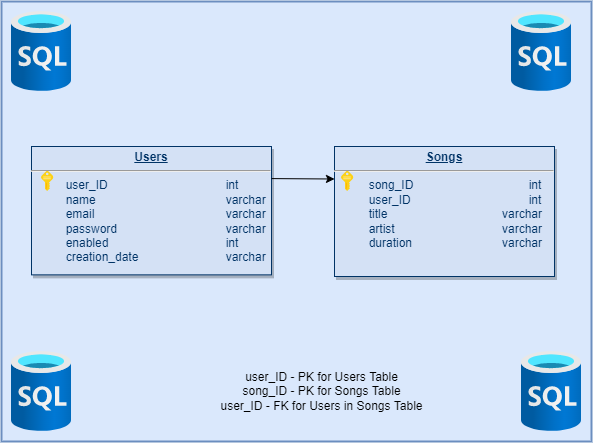

The diagram above was exported from draw.io. Its source (the exported page's mxGraphModel, read from the mxfile embedded in the PNG):
<mxGraphModel dx="1744" dy="1654" grid="1" gridSize="10" guides="1" tooltips="1" connect="1" arrows="1" fold="1" page="1" pageScale="1" pageWidth="826" pageHeight="1169" background="none" math="0" shadow="0">
  <root>
    <mxCell id="0" />
    <mxCell id="1" parent="0" />
    <mxCell id="UvzO3Ode2gkm2f8UJFNq-127" value="" style="rounded=0;whiteSpace=wrap;html=1;strokeWidth=2;fillColor=#dae8fc;strokeColor=#6c8ebf;" vertex="1" parent="1">
      <mxGeometry x="-30" y="-90" width="590" height="440" as="geometry" />
    </mxCell>
    <mxCell id="21" value="&lt;p style=&quot;margin: 0px ; margin-top: 4px ; text-align: center ; text-decoration: underline&quot;&gt;&lt;b&gt;Songs&lt;/b&gt;&lt;/p&gt;&lt;hr&gt;&lt;p style=&quot;margin: 0px ; margin-left: 8px&quot;&gt;&amp;nbsp; &amp;nbsp;&lt;span style=&quot;white-space: pre&quot;&gt;&#09;&lt;/span&gt;song_ID&lt;span style=&quot;white-space: pre&quot;&gt;&#09;&lt;/span&gt;&lt;span style=&quot;white-space: pre&quot;&gt;&#09;&lt;span style=&quot;white-space: pre&quot;&gt;&#09;&lt;span style=&quot;white-space: pre&quot;&gt;&#09;&lt;/span&gt;&lt;/span&gt;&lt;span style=&quot;white-space: pre&quot;&gt;&#09;&lt;/span&gt;&lt;/span&gt;int&lt;/p&gt;&lt;p style=&quot;margin: 0px ; margin-left: 8px&quot;&gt;&lt;span style=&quot;white-space: pre&quot;&gt;&#09;&lt;/span&gt;user_ID&lt;span style=&quot;white-space: pre&quot;&gt;&#09;&lt;/span&gt;&lt;span style=&quot;white-space: pre&quot;&gt;&#09;&lt;span style=&quot;white-space: pre&quot;&gt;&#09;&lt;/span&gt;&lt;span style=&quot;white-space: pre&quot;&gt;&#09;&lt;/span&gt;&lt;/span&gt;&lt;span style=&quot;white-space: pre&quot;&gt;&#09;&lt;/span&gt;int&lt;/p&gt;&lt;p style=&quot;margin: 0px ; margin-left: 8px&quot;&gt;&lt;span style=&quot;white-space: pre&quot;&gt;&#09;&lt;/span&gt;title&amp;nbsp;&amp;nbsp;&lt;span style=&quot;white-space: pre&quot;&gt;&#09;&lt;/span&gt;&lt;span style=&quot;white-space: pre&quot;&gt;&#09;&lt;span style=&quot;white-space: pre&quot;&gt;&#09;&lt;/span&gt;&lt;/span&gt;&lt;span style=&quot;white-space: pre&quot;&gt;&#09;&lt;/span&gt;varchar&lt;/p&gt;&lt;p style=&quot;margin: 0px ; margin-left: 8px&quot;&gt;&lt;span style=&quot;white-space: pre&quot;&gt;&#09;&lt;/span&gt;artist&lt;span style=&quot;white-space: pre&quot;&gt;&#09;&lt;/span&gt;&lt;span style=&quot;white-space: pre&quot;&gt;&#09;&lt;/span&gt;&lt;span style=&quot;white-space: pre&quot;&gt;&#09;&lt;span style=&quot;white-space: pre&quot;&gt;&#09;&lt;/span&gt;&lt;/span&gt;varchar&lt;/p&gt;&lt;p style=&quot;margin: 0px ; margin-left: 8px&quot;&gt;&lt;span style=&quot;white-space: pre&quot;&gt;&#09;&lt;/span&gt;duration&lt;span style=&quot;white-space: pre&quot;&gt;&#09;&lt;/span&gt;&lt;span style=&quot;white-space: pre&quot;&gt;&#09;&lt;/span&gt;&lt;span style=&quot;white-space: pre&quot;&gt;&#09;&lt;span style=&quot;white-space: pre&quot;&gt;&#09;&lt;/span&gt;&lt;/span&gt;varchar&lt;/p&gt;&lt;p style=&quot;margin: 0px ; margin-left: 8px&quot;&gt;&lt;br&gt;&lt;/p&gt;" style="verticalAlign=top;align=left;overflow=fill;fontSize=12;fontFamily=Helvetica;html=1;strokeColor=#003366;shadow=1;fillColor=#D4E1F5;fontColor=#003366" parent="1" vertex="1">
      <mxGeometry x="303" y="55" width="220" height="130" as="geometry" />
    </mxCell>
    <mxCell id="25" value="&lt;p style=&quot;margin: 0px ; margin-top: 4px ; text-align: center ; text-decoration: underline&quot;&gt;&lt;strong&gt;Users&lt;/strong&gt;&lt;/p&gt;&lt;hr&gt;&lt;p style=&quot;margin: 0px ; margin-left: 8px&quot;&gt;&amp;nbsp; &lt;span style=&quot;white-space: pre&quot;&gt;&#09;&lt;/span&gt;user_ID&lt;span style=&quot;white-space: pre&quot;&gt;&#09;&lt;/span&gt;&lt;span style=&quot;white-space: pre&quot;&gt;&#09;&lt;/span&gt;&lt;span style=&quot;white-space: pre&quot;&gt;&#09;&lt;span style=&quot;white-space: pre&quot;&gt;&#09;&lt;/span&gt; &lt;/span&gt;&amp;nbsp;&lt;span style=&quot;white-space: pre&quot;&gt;&#09;&lt;/span&gt;int&lt;/p&gt;&lt;p style=&quot;margin: 0px ; margin-left: 8px&quot;&gt;&amp;nbsp; &amp;nbsp;&lt;span style=&quot;white-space: pre&quot;&gt;&#09;&lt;/span&gt;name&lt;span style=&quot;white-space: pre&quot;&gt;&#09;&lt;/span&gt;&lt;span style=&quot;white-space: pre&quot;&gt;&#09;&lt;/span&gt;&lt;span style=&quot;white-space: pre&quot;&gt;&#09;&lt;span style=&quot;white-space: pre&quot;&gt;&#09;&lt;span style=&quot;white-space: pre&quot;&gt;&#09;&lt;/span&gt;&lt;/span&gt;&lt;/span&gt;&lt;span&gt;varchar&lt;/span&gt;&lt;/p&gt;&lt;p style=&quot;margin: 0px ; margin-left: 8px&quot;&gt;&amp;nbsp; &lt;span style=&quot;white-space: pre&quot;&gt;&#09;&lt;/span&gt;email&amp;nbsp;&lt;span style=&quot;white-space: pre&quot;&gt;&#09;&lt;/span&gt;&lt;span style=&quot;white-space: pre&quot;&gt;&#09;&lt;/span&gt;&lt;span style=&quot;white-space: pre&quot;&gt;&#09;&lt;span style=&quot;white-space: pre&quot;&gt;&#09;&lt;span style=&quot;white-space: pre&quot;&gt;&#09;&lt;/span&gt;&lt;/span&gt;&lt;/span&gt;varchar&lt;/p&gt;&lt;p style=&quot;margin: 0px ; margin-left: 8px&quot;&gt;&amp;nbsp; &lt;span style=&quot;white-space: pre&quot;&gt;&#09;&lt;/span&gt;password&lt;span style=&quot;white-space: pre&quot;&gt;&#09;&lt;/span&gt;&lt;span style=&quot;white-space: pre&quot;&gt;&#09;&lt;/span&gt;&lt;span style=&quot;white-space: pre&quot;&gt;&lt;span style=&quot;white-space: pre&quot;&gt;&#09;&lt;span style=&quot;white-space: pre&quot;&gt;&#09;&lt;/span&gt;&lt;span style=&quot;white-space: pre&quot;&gt;&#09;&lt;/span&gt;&lt;/span&gt;&lt;/span&gt;varchar&lt;/p&gt;&lt;p style=&quot;margin: 0px ; margin-left: 8px&quot;&gt;&amp;nbsp; &amp;nbsp;&lt;span style=&quot;white-space: pre&quot;&gt;&#09;&lt;/span&gt;enabled&lt;span style=&quot;white-space: pre&quot;&gt;&#09;&lt;/span&gt;&lt;span style=&quot;white-space: pre&quot;&gt;&#09;&lt;/span&gt;&lt;span style=&quot;white-space: pre&quot;&gt;&lt;span style=&quot;white-space: pre&quot;&gt;&#09;&lt;span style=&quot;white-space: pre&quot;&gt;&#09;&lt;/span&gt;&lt;span style=&quot;white-space: pre&quot;&gt;&#09;&lt;/span&gt;&lt;/span&gt;&lt;/span&gt;int&lt;/p&gt;&lt;p style=&quot;margin: 0px ; margin-left: 8px&quot;&gt;&amp;nbsp; &amp;nbsp;&lt;span style=&quot;white-space: pre&quot;&gt;&#09;&lt;/span&gt;creation_date&lt;span style=&quot;white-space: pre&quot;&gt;&#09;&lt;/span&gt;&lt;span style=&quot;white-space: pre&quot;&gt;&lt;span style=&quot;white-space: pre&quot;&gt;&#09;&lt;span style=&quot;white-space: pre&quot;&gt;&#09;&lt;/span&gt;&lt;span style=&quot;white-space: pre&quot;&gt;&#09;&lt;/span&gt;&lt;/span&gt;&lt;/span&gt;varchar&lt;/p&gt;" style="verticalAlign=top;align=left;overflow=fill;fontSize=12;fontFamily=Helvetica;html=1;strokeColor=#003366;shadow=1;fillColor=#D4E1F5;fontColor=#003366" parent="1" vertex="1">
      <mxGeometry y="55" width="240" height="128.36" as="geometry" />
    </mxCell>
    <mxCell id="UvzO3Ode2gkm2f8UJFNq-114" value="" style="endArrow=classic;html=1;rounded=0;exitX=1;exitY=0.25;exitDx=0;exitDy=0;entryX=0;entryY=0.25;entryDx=0;entryDy=0;" edge="1" parent="1" source="25" target="21">
      <mxGeometry width="50" height="50" relative="1" as="geometry">
        <mxPoint x="110" y="260" as="sourcePoint" />
        <mxPoint x="290" y="120" as="targetPoint" />
      </mxGeometry>
    </mxCell>
    <mxCell id="UvzO3Ode2gkm2f8UJFNq-115" value="" style="sketch=0;aspect=fixed;html=1;points=[];align=center;image;fontSize=12;image=img/lib/mscae/Key.svg;" vertex="1" parent="1">
      <mxGeometry x="10" y="80" width="12.4" height="20" as="geometry" />
    </mxCell>
    <mxCell id="UvzO3Ode2gkm2f8UJFNq-116" value="" style="sketch=0;aspect=fixed;html=1;points=[];align=center;image;fontSize=12;image=img/lib/mscae/Key.svg;" vertex="1" parent="1">
      <mxGeometry x="310" y="80" width="12.4" height="20" as="geometry" />
    </mxCell>
    <mxCell id="UvzO3Ode2gkm2f8UJFNq-125" value="" style="aspect=fixed;html=1;points=[];align=center;image;fontSize=12;image=img/lib/azure2/databases/SQL_Database.svg;strokeWidth=0;fillColor=#FFE6CC;gradientColor=none;" vertex="1" parent="1">
      <mxGeometry x="-20" y="-80" width="60" height="80" as="geometry" />
    </mxCell>
    <mxCell id="UvzO3Ode2gkm2f8UJFNq-134" value="" style="aspect=fixed;html=1;points=[];align=center;image;fontSize=12;image=img/lib/azure2/databases/SQL_Database.svg;strokeWidth=0;fillColor=#FFE6CC;gradientColor=none;" vertex="1" parent="1">
      <mxGeometry x="480" y="-80" width="60" height="80" as="geometry" />
    </mxCell>
    <mxCell id="UvzO3Ode2gkm2f8UJFNq-135" value="" style="aspect=fixed;html=1;points=[];align=center;image;fontSize=12;image=img/lib/azure2/databases/SQL_Database.svg;strokeWidth=0;fillColor=#FFE6CC;gradientColor=none;" vertex="1" parent="1">
      <mxGeometry x="-20" y="260" width="60" height="80" as="geometry" />
    </mxCell>
    <mxCell id="UvzO3Ode2gkm2f8UJFNq-136" value="" style="aspect=fixed;html=1;points=[];align=center;image;fontSize=12;image=img/lib/azure2/databases/SQL_Database.svg;strokeWidth=0;fillColor=#FFE6CC;gradientColor=none;" vertex="1" parent="1">
      <mxGeometry x="490" y="260" width="60" height="80" as="geometry" />
    </mxCell>
    <mxCell id="UvzO3Ode2gkm2f8UJFNq-139" value="user_ID - PK for Users Table&lt;br&gt;song_ID - PK for Songs Table&lt;br&gt;user_ID - FK for Users in Songs Table" style="text;html=1;align=center;verticalAlign=middle;resizable=0;points=[];autosize=1;strokeColor=none;fillColor=none;" vertex="1" parent="1">
      <mxGeometry x="180" y="275" width="220" height="50" as="geometry" />
    </mxCell>
  </root>
</mxGraphModel>